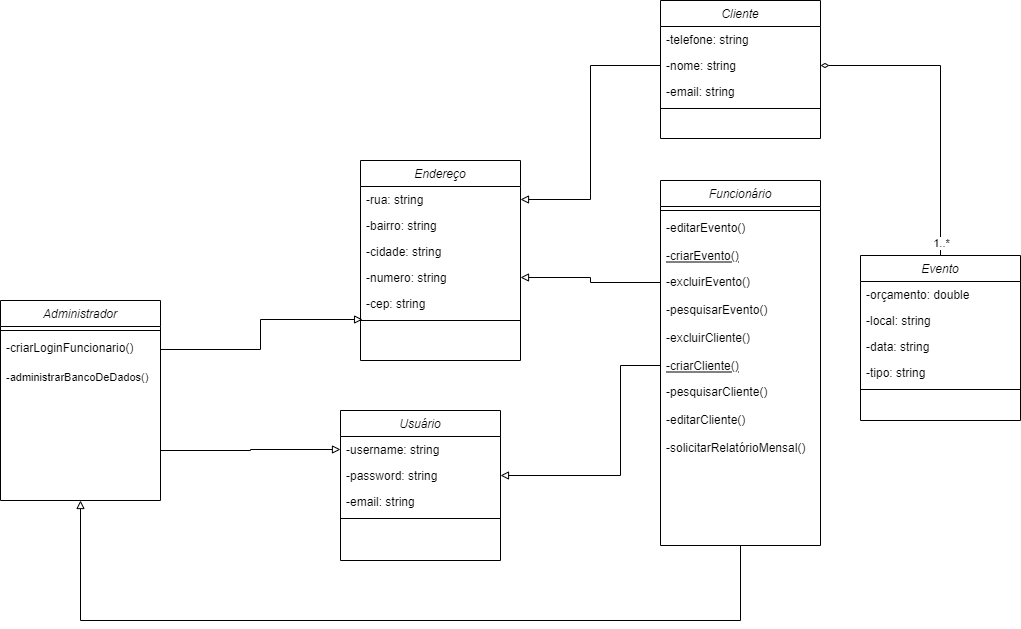

The diagram above was exported from draw.io. Its source (the exported page's mxGraphModel, read from the mxfile embedded in the PNG):
<mxGraphModel dx="2208" dy="1933" grid="1" gridSize="10" guides="1" tooltips="1" connect="1" arrows="1" fold="1" page="1" pageScale="1" pageWidth="827" pageHeight="1169" math="0" shadow="0">
  <root>
    <mxCell id="0" />
    <mxCell id="1" parent="0" />
    <mxCell id="2" value="Cliente" style="swimlane;fontStyle=2;align=center;verticalAlign=top;childLayout=stackLayout;horizontal=1;startSize=26;horizontalStack=0;resizeParent=1;resizeLast=0;collapsible=1;marginBottom=0;rounded=0;shadow=0;strokeWidth=1;" vertex="1" parent="1">
      <mxGeometry x="200" y="-20" width="160" height="138" as="geometry">
        <mxRectangle x="230" y="140" width="160" height="26" as="alternateBounds" />
      </mxGeometry>
    </mxCell>
    <mxCell id="3" value="-telefone: string" style="text;align=left;verticalAlign=top;spacingLeft=4;spacingRight=4;overflow=hidden;rotatable=0;points=[[0,0.5],[1,0.5]];portConstraint=eastwest;rounded=0;shadow=0;html=0;" vertex="1" parent="2">
      <mxGeometry y="26" width="160" height="26" as="geometry" />
    </mxCell>
    <mxCell id="4" value="-nome: string" style="text;align=left;verticalAlign=top;spacingLeft=4;spacingRight=4;overflow=hidden;rotatable=0;points=[[0,0.5],[1,0.5]];portConstraint=eastwest;" vertex="1" parent="2">
      <mxGeometry y="52" width="160" height="26" as="geometry" />
    </mxCell>
    <mxCell id="5" value="-email: string" style="text;align=left;verticalAlign=top;spacingLeft=4;spacingRight=4;overflow=hidden;rotatable=0;points=[[0,0.5],[1,0.5]];portConstraint=eastwest;rounded=0;shadow=0;html=0;" vertex="1" parent="2">
      <mxGeometry y="78" width="160" height="26" as="geometry" />
    </mxCell>
    <mxCell id="6" value="" style="line;html=1;strokeWidth=1;align=left;verticalAlign=middle;spacingTop=-1;spacingLeft=3;spacingRight=3;rotatable=0;labelPosition=right;points=[];portConstraint=eastwest;" vertex="1" parent="2">
      <mxGeometry y="104" width="160" height="8" as="geometry" />
    </mxCell>
    <mxCell id="7" value="Funcionário" style="swimlane;fontStyle=2;align=center;verticalAlign=top;childLayout=stackLayout;horizontal=1;startSize=26;horizontalStack=0;resizeParent=1;resizeLast=0;collapsible=1;marginBottom=0;rounded=0;shadow=0;strokeWidth=1;" vertex="1" parent="1">
      <mxGeometry x="200" y="160" width="160" height="365" as="geometry">
        <mxRectangle x="130" y="380" width="160" height="26" as="alternateBounds" />
      </mxGeometry>
    </mxCell>
    <mxCell id="8" value="" style="line;html=1;strokeWidth=1;align=left;verticalAlign=middle;spacingTop=-1;spacingLeft=3;spacingRight=3;rotatable=0;labelPosition=right;points=[];portConstraint=eastwest;" vertex="1" parent="7">
      <mxGeometry y="26" width="160" height="8" as="geometry" />
    </mxCell>
    <mxCell id="9" value="-editarEvento()" style="text;align=left;verticalAlign=top;spacingLeft=4;spacingRight=4;overflow=hidden;rotatable=0;points=[[0,0.5],[1,0.5]];portConstraint=eastwest;" vertex="1" parent="7">
      <mxGeometry y="34" width="160" height="28" as="geometry" />
    </mxCell>
    <mxCell id="10" value="-criarEvento()" style="text;align=left;verticalAlign=top;spacingLeft=4;spacingRight=4;overflow=hidden;rotatable=0;points=[[0,0.5],[1,0.5]];portConstraint=eastwest;fontStyle=4" vertex="1" parent="7">
      <mxGeometry y="62" width="160" height="26" as="geometry" />
    </mxCell>
    <mxCell id="11" value="-excluirEvento()" style="text;align=left;verticalAlign=top;spacingLeft=4;spacingRight=4;overflow=hidden;rotatable=0;points=[[0,0.5],[1,0.5]];portConstraint=eastwest;" vertex="1" parent="7">
      <mxGeometry y="88" width="160" height="28" as="geometry" />
    </mxCell>
    <mxCell id="12" value="-pesquisarEvento()" style="text;align=left;verticalAlign=top;spacingLeft=4;spacingRight=4;overflow=hidden;rotatable=0;points=[[0,0.5],[1,0.5]];portConstraint=eastwest;" vertex="1" parent="7">
      <mxGeometry y="116" width="160" height="28" as="geometry" />
    </mxCell>
    <mxCell id="13" value="-excluirCliente()" style="text;align=left;verticalAlign=top;spacingLeft=4;spacingRight=4;overflow=hidden;rotatable=0;points=[[0,0.5],[1,0.5]];portConstraint=eastwest;" vertex="1" parent="7">
      <mxGeometry y="144" width="160" height="28" as="geometry" />
    </mxCell>
    <mxCell id="14" value="-criarCliente()" style="text;align=left;verticalAlign=top;spacingLeft=4;spacingRight=4;overflow=hidden;rotatable=0;points=[[0,0.5],[1,0.5]];portConstraint=eastwest;fontStyle=4" vertex="1" parent="7">
      <mxGeometry y="172" width="160" height="26" as="geometry" />
    </mxCell>
    <mxCell id="15" value="-pesquisarCliente()" style="text;align=left;verticalAlign=top;spacingLeft=4;spacingRight=4;overflow=hidden;rotatable=0;points=[[0,0.5],[1,0.5]];portConstraint=eastwest;" vertex="1" parent="7">
      <mxGeometry y="198" width="160" height="28" as="geometry" />
    </mxCell>
    <mxCell id="16" value="-editarCliente()" style="text;align=left;verticalAlign=top;spacingLeft=4;spacingRight=4;overflow=hidden;rotatable=0;points=[[0,0.5],[1,0.5]];portConstraint=eastwest;" vertex="1" parent="7">
      <mxGeometry y="226" width="160" height="28" as="geometry" />
    </mxCell>
    <mxCell id="17" value="-solicitarRelatórioMensal()" style="text;align=left;verticalAlign=top;spacingLeft=4;spacingRight=4;overflow=hidden;rotatable=0;points=[[0,0.5],[1,0.5]];portConstraint=eastwest;" vertex="1" parent="7">
      <mxGeometry y="254" width="160" height="28" as="geometry" />
    </mxCell>
    <mxCell id="18" style="edgeStyle=orthogonalEdgeStyle;rounded=0;orthogonalLoop=1;jettySize=auto;html=1;exitX=0.5;exitY=0;exitDx=0;exitDy=0;entryX=1;entryY=0.5;entryDx=0;entryDy=0;fontSize=11;endArrow=diamondThin;endFill=0;" edge="1" source="20" target="4" parent="1">
      <mxGeometry relative="1" as="geometry" />
    </mxCell>
    <mxCell id="19" value="1..*" style="edgeLabel;html=1;align=center;verticalAlign=middle;resizable=0;points=[];fontSize=11;" vertex="1" connectable="0" parent="18">
      <mxGeometry x="-0.1928" relative="1" as="geometry">
        <mxPoint y="112" as="offset" />
      </mxGeometry>
    </mxCell>
    <mxCell id="20" value="Evento" style="swimlane;fontStyle=2;align=center;verticalAlign=top;childLayout=stackLayout;horizontal=1;startSize=26;horizontalStack=0;resizeParent=1;resizeLast=0;collapsible=1;marginBottom=0;rounded=0;shadow=0;strokeWidth=1;" vertex="1" parent="1">
      <mxGeometry x="400" y="235" width="160" height="165" as="geometry">
        <mxRectangle x="550" y="140" width="160" height="26" as="alternateBounds" />
      </mxGeometry>
    </mxCell>
    <mxCell id="21" value="-orçamento: double" style="text;align=left;verticalAlign=top;spacingLeft=4;spacingRight=4;overflow=hidden;rotatable=0;points=[[0,0.5],[1,0.5]];portConstraint=eastwest;" vertex="1" parent="20">
      <mxGeometry y="26" width="160" height="26" as="geometry" />
    </mxCell>
    <mxCell id="22" value="-local: string" style="text;align=left;verticalAlign=top;spacingLeft=4;spacingRight=4;overflow=hidden;rotatable=0;points=[[0,0.5],[1,0.5]];portConstraint=eastwest;rounded=0;shadow=0;html=0;" vertex="1" parent="20">
      <mxGeometry y="52" width="160" height="26" as="geometry" />
    </mxCell>
    <mxCell id="23" value="-data: string" style="text;align=left;verticalAlign=top;spacingLeft=4;spacingRight=4;overflow=hidden;rotatable=0;points=[[0,0.5],[1,0.5]];portConstraint=eastwest;rounded=0;shadow=0;html=0;" vertex="1" parent="20">
      <mxGeometry y="78" width="160" height="26" as="geometry" />
    </mxCell>
    <mxCell id="24" value="-tipo: string" style="text;align=left;verticalAlign=top;spacingLeft=4;spacingRight=4;overflow=hidden;rotatable=0;points=[[0,0.5],[1,0.5]];portConstraint=eastwest;rounded=0;shadow=0;html=0;" vertex="1" parent="20">
      <mxGeometry y="104" width="160" height="26" as="geometry" />
    </mxCell>
    <mxCell id="25" value="" style="line;html=1;strokeWidth=1;align=left;verticalAlign=middle;spacingTop=-1;spacingLeft=3;spacingRight=3;rotatable=0;labelPosition=right;points=[];portConstraint=eastwest;" vertex="1" parent="20">
      <mxGeometry y="130" width="160" height="8" as="geometry" />
    </mxCell>
    <mxCell id="26" style="edgeStyle=orthogonalEdgeStyle;rounded=0;orthogonalLoop=1;jettySize=auto;html=1;entryX=0.5;entryY=1;entryDx=0;entryDy=0;fontSize=11;endArrow=block;endFill=0;exitX=0.5;exitY=1;exitDx=0;exitDy=0;" edge="1" source="7" target="27" parent="1">
      <mxGeometry relative="1" as="geometry">
        <mxPoint x="390" y="540" as="sourcePoint" />
        <Array as="points">
          <mxPoint x="280" y="600" />
          <mxPoint x="-380" y="600" />
        </Array>
      </mxGeometry>
    </mxCell>
    <mxCell id="27" value="Administrador" style="swimlane;fontStyle=2;align=center;verticalAlign=top;childLayout=stackLayout;horizontal=1;startSize=26;horizontalStack=0;resizeParent=1;resizeLast=0;collapsible=1;marginBottom=0;rounded=0;shadow=0;strokeWidth=1;" vertex="1" parent="1">
      <mxGeometry x="-460" y="280" width="160" height="200" as="geometry">
        <mxRectangle x="230" y="140" width="160" height="26" as="alternateBounds" />
      </mxGeometry>
    </mxCell>
    <mxCell id="28" value="" style="line;html=1;strokeWidth=1;align=left;verticalAlign=middle;spacingTop=-1;spacingLeft=3;spacingRight=3;rotatable=0;labelPosition=right;points=[];portConstraint=eastwest;" vertex="1" parent="27">
      <mxGeometry y="26" width="160" height="8" as="geometry" />
    </mxCell>
    <mxCell id="29" value="-criarLoginFuncionario()" style="text;align=left;verticalAlign=top;spacingLeft=4;spacingRight=4;overflow=hidden;rotatable=0;points=[[0,0.5],[1,0.5]];portConstraint=eastwest;" vertex="1" parent="27">
      <mxGeometry y="34" width="160" height="30" as="geometry" />
    </mxCell>
    <mxCell id="30" value="-administrarBancoDeDados()" style="text;align=left;verticalAlign=top;spacingLeft=4;spacingRight=4;overflow=hidden;rotatable=0;points=[[0,0.5],[1,0.5]];portConstraint=eastwest;fontSize=11;" vertex="1" parent="27">
      <mxGeometry y="64" width="160" height="26" as="geometry" />
    </mxCell>
    <mxCell id="31" value="Endereço" style="swimlane;fontStyle=2;align=center;verticalAlign=top;childLayout=stackLayout;horizontal=1;startSize=26;horizontalStack=0;resizeParent=1;resizeLast=0;collapsible=1;marginBottom=0;rounded=0;shadow=0;strokeWidth=1;" vertex="1" parent="1">
      <mxGeometry x="-100" y="140" width="160" height="200" as="geometry">
        <mxRectangle x="230" y="140" width="160" height="26" as="alternateBounds" />
      </mxGeometry>
    </mxCell>
    <mxCell id="32" value="-rua: string" style="text;align=left;verticalAlign=top;spacingLeft=4;spacingRight=4;overflow=hidden;rotatable=0;points=[[0,0.5],[1,0.5]];portConstraint=eastwest;rounded=0;shadow=0;html=0;" vertex="1" parent="31">
      <mxGeometry y="26" width="160" height="26" as="geometry" />
    </mxCell>
    <mxCell id="33" value="-bairro: string" style="text;align=left;verticalAlign=top;spacingLeft=4;spacingRight=4;overflow=hidden;rotatable=0;points=[[0,0.5],[1,0.5]];portConstraint=eastwest;" vertex="1" parent="31">
      <mxGeometry y="52" width="160" height="26" as="geometry" />
    </mxCell>
    <mxCell id="34" value="-cidade: string" style="text;align=left;verticalAlign=top;spacingLeft=4;spacingRight=4;overflow=hidden;rotatable=0;points=[[0,0.5],[1,0.5]];portConstraint=eastwest;rounded=0;shadow=0;html=0;" vertex="1" parent="31">
      <mxGeometry y="78" width="160" height="26" as="geometry" />
    </mxCell>
    <mxCell id="35" value="-numero: string" style="text;align=left;verticalAlign=top;spacingLeft=4;spacingRight=4;overflow=hidden;rotatable=0;points=[[0,0.5],[1,0.5]];portConstraint=eastwest;rounded=0;shadow=0;html=0;" vertex="1" parent="31">
      <mxGeometry y="104" width="160" height="26" as="geometry" />
    </mxCell>
    <mxCell id="36" value="-cep: string" style="text;align=left;verticalAlign=top;spacingLeft=4;spacingRight=4;overflow=hidden;rotatable=0;points=[[0,0.5],[1,0.5]];portConstraint=eastwest;rounded=0;shadow=0;html=0;" vertex="1" parent="31">
      <mxGeometry y="130" width="160" height="26" as="geometry" />
    </mxCell>
    <mxCell id="37" value="" style="line;html=1;strokeWidth=1;align=left;verticalAlign=middle;spacingTop=-1;spacingLeft=3;spacingRight=3;rotatable=0;labelPosition=right;points=[];portConstraint=eastwest;" vertex="1" parent="31">
      <mxGeometry y="156" width="160" height="8" as="geometry" />
    </mxCell>
    <mxCell id="38" style="edgeStyle=orthogonalEdgeStyle;rounded=0;orthogonalLoop=1;jettySize=auto;html=1;entryX=1;entryY=0.5;entryDx=0;entryDy=0;endArrow=block;endFill=0;exitX=0;exitY=0.5;exitDx=0;exitDy=0;" edge="1" source="11" target="35" parent="1">
      <mxGeometry relative="1" as="geometry">
        <mxPoint x="150" y="280" as="sourcePoint" />
      </mxGeometry>
    </mxCell>
    <mxCell id="39" style="edgeStyle=orthogonalEdgeStyle;rounded=0;orthogonalLoop=1;jettySize=auto;html=1;exitX=0;exitY=0.5;exitDx=0;exitDy=0;endArrow=block;endFill=0;entryX=1;entryY=0.5;entryDx=0;entryDy=0;" edge="1" source="4" target="32" parent="1">
      <mxGeometry relative="1" as="geometry">
        <mxPoint x="100" y="60" as="targetPoint" />
      </mxGeometry>
    </mxCell>
    <mxCell id="40" value="Usuário" style="swimlane;fontStyle=2;align=center;verticalAlign=top;childLayout=stackLayout;horizontal=1;startSize=26;horizontalStack=0;resizeParent=1;resizeLast=0;collapsible=1;marginBottom=0;rounded=0;shadow=0;strokeWidth=1;" vertex="1" parent="1">
      <mxGeometry x="-120" y="390" width="160" height="150" as="geometry">
        <mxRectangle x="230" y="140" width="160" height="26" as="alternateBounds" />
      </mxGeometry>
    </mxCell>
    <mxCell id="41" value="-username: string    " style="text;align=left;verticalAlign=top;spacingLeft=4;spacingRight=4;overflow=hidden;rotatable=0;points=[[0,0.5],[1,0.5]];portConstraint=eastwest;rounded=0;shadow=0;html=0;" vertex="1" parent="40">
      <mxGeometry y="26" width="160" height="26" as="geometry" />
    </mxCell>
    <mxCell id="42" value="-password: string" style="text;align=left;verticalAlign=top;spacingLeft=4;spacingRight=4;overflow=hidden;rotatable=0;points=[[0,0.5],[1,0.5]];portConstraint=eastwest;" vertex="1" parent="40">
      <mxGeometry y="52" width="160" height="26" as="geometry" />
    </mxCell>
    <mxCell id="43" value="-email: string" style="text;align=left;verticalAlign=top;spacingLeft=4;spacingRight=4;overflow=hidden;rotatable=0;points=[[0,0.5],[1,0.5]];portConstraint=eastwest;rounded=0;shadow=0;html=0;" vertex="1" parent="40">
      <mxGeometry y="78" width="160" height="26" as="geometry" />
    </mxCell>
    <mxCell id="44" value="" style="line;html=1;strokeWidth=1;align=left;verticalAlign=middle;spacingTop=-1;spacingLeft=3;spacingRight=3;rotatable=0;labelPosition=right;points=[];portConstraint=eastwest;" vertex="1" parent="40">
      <mxGeometry y="104" width="160" height="8" as="geometry" />
    </mxCell>
    <mxCell id="45" style="edgeStyle=orthogonalEdgeStyle;rounded=0;orthogonalLoop=1;jettySize=auto;html=1;exitX=1;exitY=0.5;exitDx=0;exitDy=0;endArrow=block;endFill=0;entryX=0.013;entryY=0.375;entryDx=0;entryDy=0;entryPerimeter=0;" edge="1" source="29" target="37" parent="1">
      <mxGeometry relative="1" as="geometry">
        <mxPoint x="80" y="390" as="targetPoint" />
      </mxGeometry>
    </mxCell>
    <mxCell id="46" style="edgeStyle=orthogonalEdgeStyle;rounded=0;orthogonalLoop=1;jettySize=auto;html=1;entryX=1;entryY=0.5;entryDx=0;entryDy=0;endArrow=block;endFill=0;exitX=0;exitY=0.5;exitDx=0;exitDy=0;" edge="1" source="14" target="42" parent="1">
      <mxGeometry relative="1" as="geometry">
        <mxPoint x="170" y="410" as="sourcePoint" />
        <Array as="points">
          <mxPoint x="160" y="345" />
          <mxPoint x="160" y="455" />
        </Array>
      </mxGeometry>
    </mxCell>
    <mxCell id="47" style="edgeStyle=orthogonalEdgeStyle;rounded=0;orthogonalLoop=1;jettySize=auto;html=1;exitX=1;exitY=0.75;exitDx=0;exitDy=0;endArrow=block;endFill=0;entryX=0;entryY=0.5;entryDx=0;entryDy=0;" edge="1" source="27" target="41" parent="1">
      <mxGeometry relative="1" as="geometry">
        <mxPoint x="60" y="610" as="targetPoint" />
      </mxGeometry>
    </mxCell>
  </root>
</mxGraphModel>